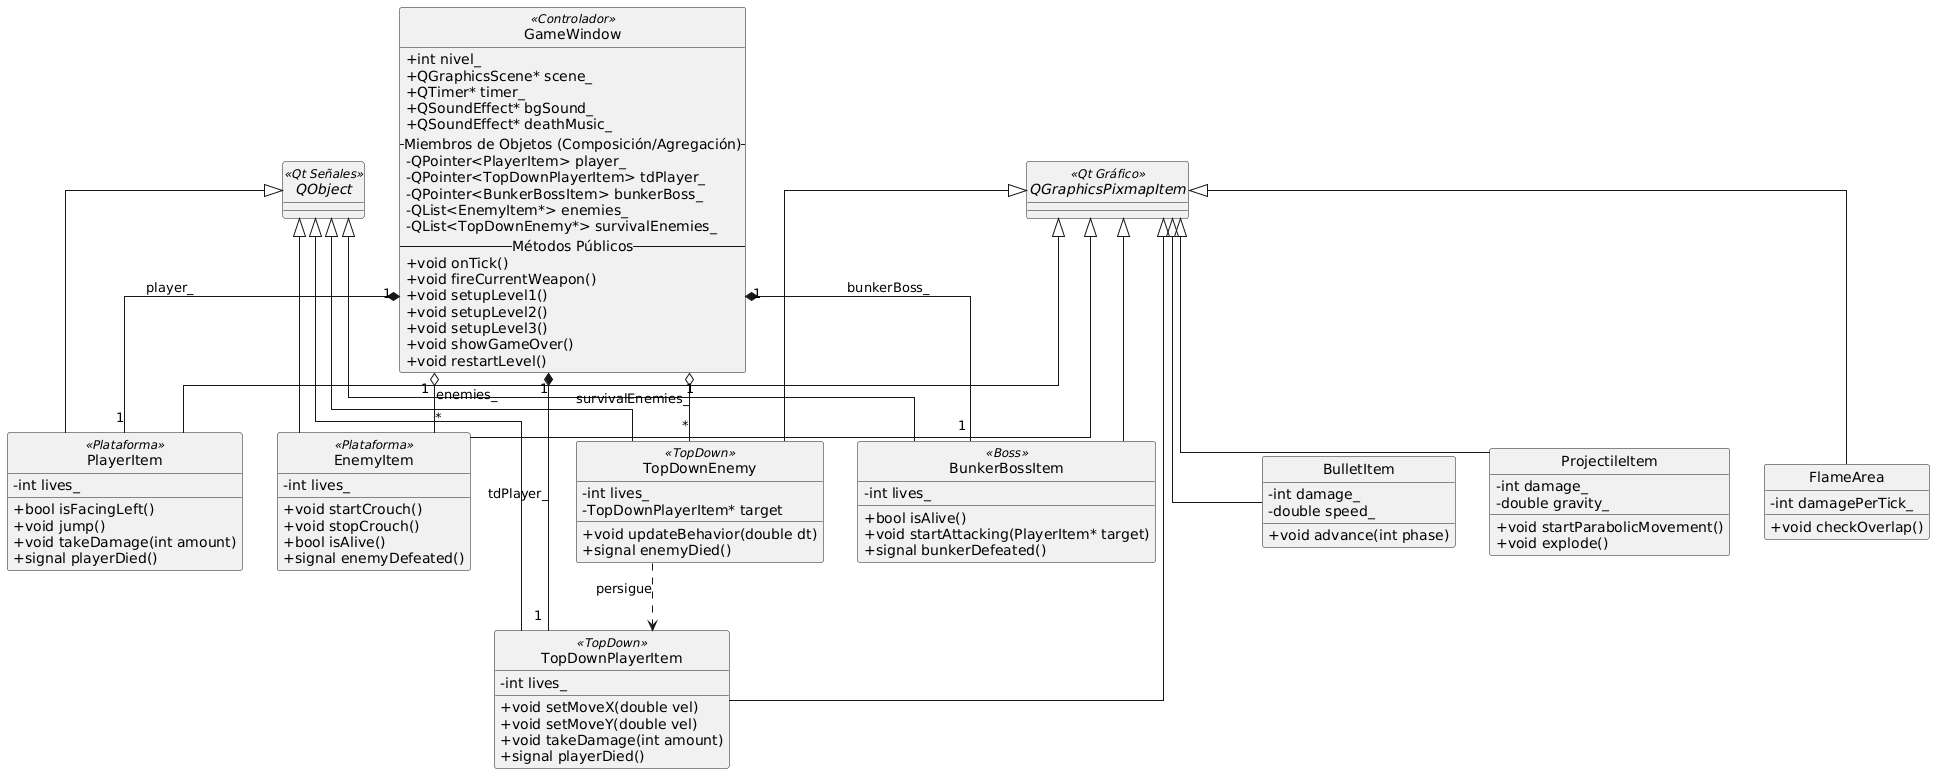

The diagram above was rendered by PlantUML. Its source (embedded in the PNG):
@startuml
' Configuración visual para que se vea profesional en el informe
skinparam style strictuml
skinparam classAttributeIconSize 0
skinparam linetype ortho

' =======================================================
' CAPA DE CONTROL (GameWindow)
' =======================================================
class GameWindow << (C, CornflowerBlue) Controlador >> {
  + int nivel_
  + QGraphicsScene* scene_
  + QTimer* timer_
  + QSoundEffect* bgSound_
  + QSoundEffect* deathMusic_
  -- Miembros de Objetos (Composición/Agregación) --
  - QPointer<PlayerItem> player_
  - QPointer<TopDownPlayerItem> tdPlayer_
  - QPointer<BunkerBossItem> bunkerBoss_
  - QList<EnemyItem*> enemies_
  - QList<TopDownEnemy*> survivalEnemies_
  -- Métodos Públicos --
  + void onTick()
  + void fireCurrentWeapon()
  + void setupLevel1()
  + void setupLevel2()
  + void setupLevel3()
  + void showGameOver()
  + void restartLevel()
}

' =======================================================
' CLASES BASE DE QT (Infraestructura)
' =======================================================
abstract class QGraphicsPixmapItem << (Q, DimGray) Qt Gráfico >>
abstract class QObject << (Q, DimGray) Qt Señales >>

' =======================================================
' CAPA LÓGICA / ENTIDADES DE JUEGO
' =======================================================

' --- Héroes ---
class PlayerItem << (P, DarkGreen) Plataforma >> {
  - int lives_
  + bool isFacingLeft()
  + void jump()
  + void takeDamage(int amount)
  + signal playerDied()
}

class TopDownPlayerItem << (T, DarkGreen) TopDown >> {
  - int lives_
  + void setMoveX(double vel)
  + void setMoveY(double vel)
  + void takeDamage(int amount)
  + signal playerDied()
}

' --- Enemigos ---
class EnemyItem << (E, FireBrick) Plataforma >> {
  - int lives_
  + void startCrouch()
  + void stopCrouch()
  + bool isAlive()
  + signal enemyDefeated()
}

class TopDownEnemy << (T, FireBrick) TopDown >> {
  - int lives_
  - TopDownPlayerItem* target
  + void updateBehavior(double dt)
  + signal enemyDied()
}

class BunkerBossItem << (B, Black) Boss >> {
  - int lives_
  + bool isAlive()
  + void startAttacking(PlayerItem* target)
  + signal bunkerDefeated()
}

' --- Proyectiles ---
class BulletItem << (L, SandyBrown) >> {
  - int damage_
  - double speed_
  + void advance(int phase)
}

class ProjectileItem << (L, SandyBrown) >> {
  - int damage_
  - double gravity_
  + void startParabolicMovement()
  + void explode()
}

class FlameArea << (L, SandyBrown) >> {
  - int damagePerTick_
  + void checkOverlap()
}

' =======================================================
' RELACIONES (Fusionadas y Corregidas)
' =======================================================

' 1. HERENCIA (Todos heredan de las bases de Qt)
PlayerItem -up-|> QGraphicsPixmapItem
TopDownPlayerItem -up-|> QGraphicsPixmapItem
EnemyItem -up-|> QGraphicsPixmapItem
TopDownEnemy -up-|> QGraphicsPixmapItem
BunkerBossItem -up-|> QGraphicsPixmapItem
BulletItem -up-|> QGraphicsPixmapItem
ProjectileItem -up-|> QGraphicsPixmapItem
FlameArea -up-|> QGraphicsPixmapItem

PlayerItem -up-|> QObject
TopDownPlayerItem -up-|> QObject
EnemyItem -up-|> QObject
TopDownEnemy -up-|> QObject
BunkerBossItem -up-|> QObject

' 2. COMPOSICIÓN (GameWindow es dueño de...)
GameWindow "1" *-- "1" PlayerItem : player_
GameWindow "1" *-- "1" TopDownPlayerItem : tdPlayer_
GameWindow "1" *-- "1" BunkerBossItem : bunkerBoss_

' 3. AGREGACIÓN (GameWindow tiene listas de...)
GameWindow "1" o-- "*" EnemyItem : enemies_
GameWindow "1" o-- "*" TopDownEnemy : survivalEnemies_

' 4. DEPENDENCIA (Uso)
TopDownEnemy ..> TopDownPlayerItem : persigue
@enduml